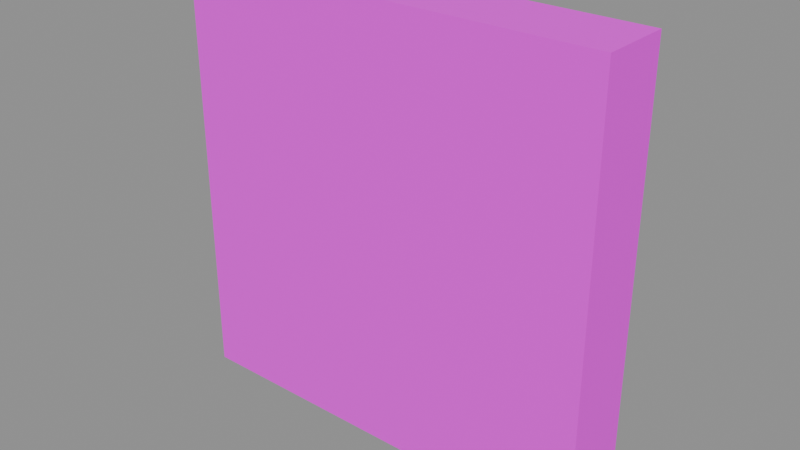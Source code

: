 # Source: EXPD_DECAL22.blend  (saved by Blender 5.1.30; exported with 4.5.12 LTS)
import bpy
from mathutils import Matrix  # noqa: F401  (used for matrix-valued properties, if any)

bpy.ops.wm.read_factory_settings(use_empty=True)
scene = bpy.context.scene
scene.name = 'Scene'

# ---- images (referenced by path relative to the original .blend; pixels are not part of the script)
import os
ASSET_DIR = os.environ.get("B2B_ASSET_DIR", "")  # directory of the original .blend (textures are referenced by path, not embedded)
HERE = os.path.dirname(os.path.abspath(__file__))  # packed textures are extracted next to this script under _unpacked/

def load_image(name, relpath, width, height, colorspace="sRGB"):
    """Load a texture the original file referenced (path relative to the .blend, or extracted next to this script)."""
    p = next((c for c in (os.path.join(HERE, relpath), os.path.join(ASSET_DIR, relpath)) if relpath and os.path.exists(c)), "")
    if p:
        img = bpy.data.images.load(p, check_existing=True)
        img.name = name
    else:  # same state as the original file: an image datablock whose file is absent (Cycles renders it pink)
        img = bpy.data.images.new(name, width, height)
        img.source = "FILE"
        img.filepath = "//" + (relpath or name)
    img.colorspace_settings.name = colorspace
    return img
img_expedition_decal22_webp = load_image('EXPEDITION.DECAL22.webp', 'EXPEDITION.DECAL22.webp', 1024, 1024, 'sRGB')

# ---- materials (node trees are filled in below, after node groups)
mat_logo2decal = bpy.data.materials.new('Logo2Decal')
mat_logo2decal.surface_render_method = 'BLENDED'
mat_logo2decal.blend_method = 'BLEND'

# ---- material node trees
mat_logo2decal.use_nodes = True; mat_logo2decal.node_tree.nodes.clear()
_N = mat_logo2decal.node_tree.nodes; _L = mat_logo2decal.node_tree.links
n0 = _N.new('ShaderNodeOutputMaterial'); n0.name = 'Material Output'; n0.location = (600, 0)
n1 = _N.new('ShaderNodeBsdfPrincipled'); n1.name = 'Principled BSDF'; n1.location = (250, 0)
n1.inputs[2].default_value = 1.0
n2 = _N.new('ShaderNodeTexImage'); n2.name = 'Diffuse'; n2.location = (-700, 300)
n2.label = 'Diffuse'
n2.image = img_expedition_decal22_webp
_L.new(n1.outputs[0], n0.inputs[0])
_L.new(n2.outputs[0], n1.inputs[0])
_L.new(n2.outputs[1], n1.inputs[4])
n0.is_active_output = True

# ---- meshes
me_expd_decal22 = bpy.data.meshes.new('EXPD_DECAL22')
me_expd_decal22.from_pydata([(-1.0, -0.1657, -1.0), (-1.0, 0.1657, 1.0), (-1.0, 0.1657, -1.0), (-1.0, -0.1657, 1.0), (1.0, 0.1657, -1.0), (1.0, -0.1657, 1.0), (1.0, -0.1657, -1.0), (1.0, 0.1657, 1.0), (-1.0, 0.1657, 1.0), (1.0, -0.1657, 1.0), (1.0, 0.1657, 1.0), (-1.0, -0.1657, 1.0), (-1.0, -0.1657, 1.0), (1.0, -0.1657, -1.0), (1.0, -0.1657, 1.0), (-1.0, -0.1657, -1.0), (-1.0, -0.1657, -1.0), (1.0, 0.1657, -1.0), (1.0, -0.1657, -1.0), (-1.0, 0.1657, -1.0), (-1.0, 0.1657, -1.0), (1.0, 0.1657, 1.0), (1.0, 0.1657, -1.0), (-1.0, 0.1657, 1.0)], [], [(0, 1, 2), (3, 1, 0), (4, 5, 6), (7, 5, 4), (8, 9, 10), (11, 9, 8), (12, 13, 14), (15, 13, 12), (16, 17, 18), (19, 17, 16), (20, 21, 22), (23, 21, 20)])
me_expd_decal22.polygons.foreach_set('use_smooth', [True] * 12)
_uv = me_expd_decal22.uv_layers.new(name='UVMap')
_uv.uv.foreach_set('vector', [0.0, 1.0, 1.0, 0.0, 1.0, 1.0, 0.0, 0.0, 1.0, 0.0, 0.0, 1.0, 0.0, 1.0, 1.0, 0.0, 1.0, 1.0, 0.0, 0.0, 1.0, 0.0, 0.0, 1.0, 0.0, 1.0, 1.0, 0.0, 1.0, 1.0, 0.0, 0.0, 1.0, 0.0, 0.0, 1.0, 0.0, 1.0, 1.0, 0.0, 1.0, 1.0, 0.0, 0.0, 1.0, 0.0, 0.0, 1.0, 0.0, 1.0, 1.0, 0.0, 1.0, 1.0, 0.0, 0.0, 1.0, 0.0, 0.0, 1.0, 0.0, 1.0, 1.0, 0.0, 1.0, 1.0, 0.0, 0.0, 1.0, 0.0, 0.0, 1.0])
me_expd_decal22.materials.append(mat_logo2decal)
me_expd_decal22.update()
me_expd_decal22.normals_split_custom_set([tuple(v) for v in zip(*[iter([-1.0, 0.0009831, -0.000983, -1.0, 0.000983, -0.0009831, -1.0, 0.000983, -0.0009831, -1.0, 0.000983, -0.0009831, -1.0, 0.000983, -0.0009831, -1.0, 0.0009831, -0.000983, 1.0, -0.0009588, -9.906e-11, 1.0, -0.0009588, -4.585e-08, 1.0, -0.0009588, 4.626e-08, 1.0, -0.0009588, 0.0, 1.0, -0.0009588, -4.585e-08, 1.0, -0.0009588, -9.906e-11, 0.0009831, 0.000983, 1.0, 0.000983, 0.0009831, 1.0, 0.000983, 0.0009831, 1.0, 0.000983, 0.0009831, 1.0, 0.000983, 0.0009831, 1.0, 0.0009831, 0.000983, 1.0, 0.0, -1.0, 1.788e-07, 0.0, -1.0, 1.788e-07, 0.0, -1.0, 1.788e-07, 0.0, -1.0, 1.788e-07, 0.0, -1.0, 1.788e-07, 0.0, -1.0, 1.788e-07, 4.58e-08, -0.0009588, -1.0, 0.0, -0.0009588, -1.0, -4.602e-08, -0.0009588, -1.0, -4.191e-11, -0.0009588, -1.0, 0.0, -0.0009588, -1.0, 4.58e-08, -0.0009588, -1.0, 0.0009831, 1.0, -0.0009832, 0.000983, 1.0, -0.0009832, 0.000983, 1.0, -0.0009833, 0.000983, 1.0, -0.0009832, 0.000983, 1.0, -0.0009832, 0.0009831, 1.0, -0.0009832])] * 3)])

# ---- objects
ob_expd_decal22 = bpy.data.objects.new('EXPD_DECAL22', me_expd_decal22)

# ---- transforms, parenting, visibility, modifiers, constraints
ob_expd_decal22.location = (0.0, 0.0, 0.0)
ob_expd_decal22.rotation_mode = 'QUATERNION'
ob_expd_decal22.rotation_quaternion = (1.0, 0.0, 0.0, 0.0)

# ---- collection membership
scene.collection.objects.link(ob_expd_decal22)

# ---- scene / render settings (as saved in the file)
scene.frame_start = 1; scene.frame_end = 250; scene.frame_set(1)
scene.render.engine = 'BLENDER_EEVEE_NEXT'
scene.render.bake_bias = 0.0
scene.render.bake_samples = 0
scene.cycles.sampling_pattern = 'TABULATED_SOBOL'
scene.eevee.use_volume_custom_range = False
bpy.context.view_layer.update()

# ---- added for rendering (the .blend has no active camera and no usable light): camera, sun + grey world if the file has none
cam_auto = bpy.data.cameras.new('AutoCamera')
cam_auto.lens = 50.0
cam_auto.sensor_width = 36.0
cam_auto.clip_end = 1000.0
ob_auto_camera = bpy.data.objects.new('AutoCamera', cam_auto)
scene.collection.objects.link(ob_auto_camera)
ob_auto_camera.location = (2.63482, -3.16179, 2.10786)
ob_auto_camera.rotation_euler = (1.09748, -7.21219e-08, 0.694738)
scene.camera = ob_auto_camera
light_auto_sun = bpy.data.lights.new('AutoSun', 'SUN')
light_auto_sun.energy = 3.0
light_auto_sun.angle = 0.0523599
ob_auto_sun = bpy.data.objects.new('AutoSun', light_auto_sun)
scene.collection.objects.link(ob_auto_sun)
ob_auto_sun.rotation_euler = (0.872665, 0.174533, 0.523599)
if scene.world is None:
    world_auto = bpy.data.worlds.new('AutoWorld')
    world_auto.color = (0.3, 0.3, 0.3)
    scene.world = world_auto
bpy.context.view_layer.update()
